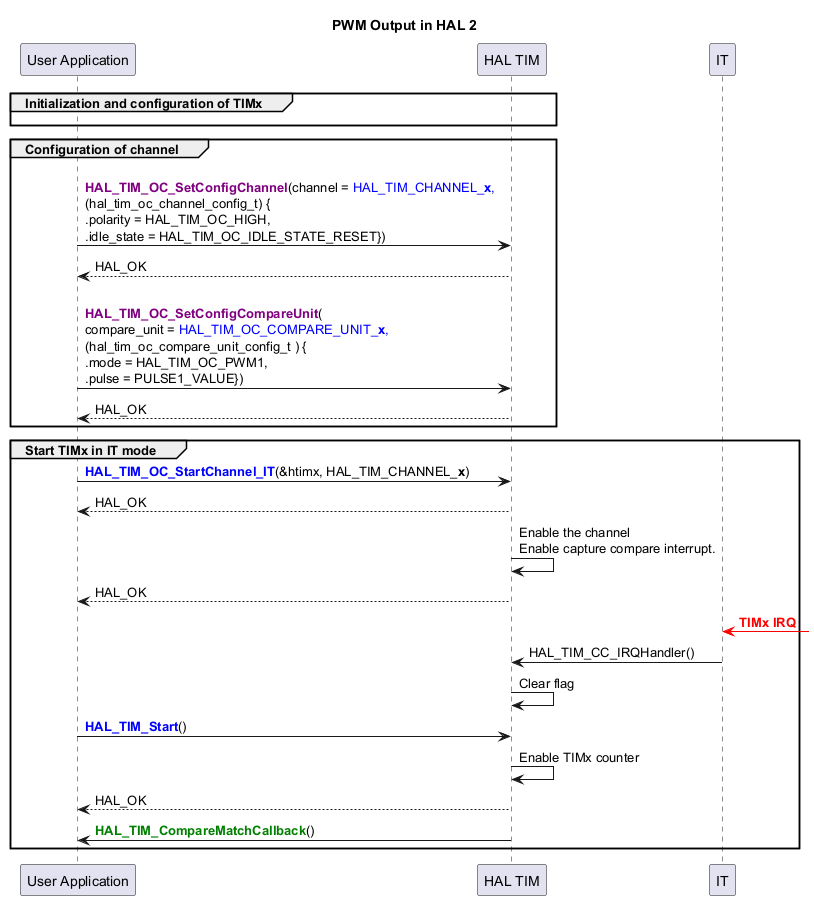

The diagram above was rendered by PlantUML. Its source (embedded in the PNG):
@startuml
skinparam maxMessageSize 440
' To add a number by line
'autonumber

title "PWM Output in HAL 2"

' Fix order of each column
participant "User Application" as App
participant "HAL TIM" as Driver

participant "IT" as IT

group Initialization and configuration of TIMx
App -[hidden]>Driver
end


group Configuration of channel


App -> Driver : \n<b><font color=purple>HAL_TIM_OC_SetConfigChannel</b>(channel = <font color=blue>HAL_TIM_CHANNEL_<b>x</b>,\n(hal_tim_oc_channel_config_t) {\n.polarity = HAL_TIM_OC_HIGH,\n.idle_state = HAL_TIM_OC_IDLE_STATE_RESET})
Driver --> App : HAL_OK

App -> Driver : \n<b><font color=purple>HAL_TIM_OC_SetConfigCompareUnit</b>(\ncompare_unit = <font color=blue>HAL_TIM_OC_COMPARE_UNIT_<b>x</b>,\n(hal_tim_oc_compare_unit_config_t ) {\n.mode = <font color=black>HAL_TIM_OC_PWM1,\n.pulse = PULSE1_VALUE})
Driver --> App : HAL_OK

end

group Start TIMx in IT mode

App -> Driver : <b><font color=blue>HAL_TIM_OC_StartChannel_IT</b>(&htimx, HAL_TIM_CHANNEL_<b>x</b>)
Driver --> App : HAL_OK
Driver->Driver : Enable the channel\nEnable capture compare interrupt.
Driver --> App : HAL_OK
IT <[#red]-] : <font color=red><b>TIMx IRQ
IT -> Driver : HAL_TIM_CC_IRQHandler()
Driver -> Driver : Clear flag
App -> Driver : <b><font color=blue>HAL_TIM_Start</b>()
Driver->Driver : Enable TIMx counter
Driver --> App : HAL_OK
Driver -> App: <b><font color=green>HAL_TIM_CompareMatchCallback</b>()

end
@enduml